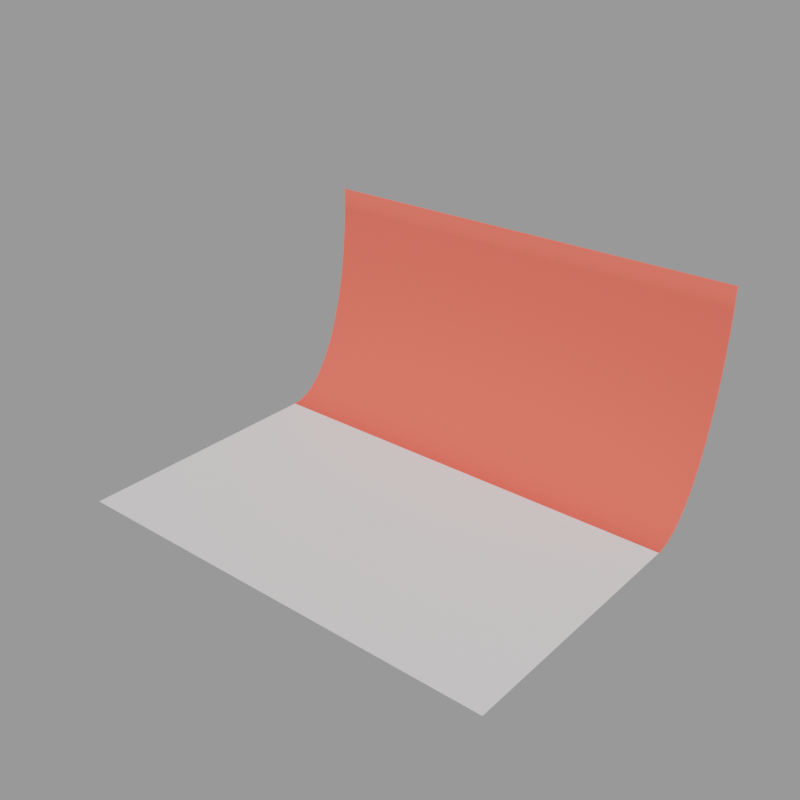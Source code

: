 # Source: background_red.blend  (saved by Blender 3.5.10; exported with 4.5.12 LTS)
import bpy
from mathutils import Matrix  # noqa: F401  (used for matrix-valued properties, if any)

bpy.ops.wm.read_factory_settings(use_empty=True)
scene = bpy.context.scene
scene.name = 'Scene'

# ---- collections
col_background = bpy.data.collections.new('background'); scene.collection.children.link(col_background)

# ---- materials (node trees are filled in below, after node groups)
mat_material = bpy.data.materials.new('Material')
mat_carpet = bpy.data.materials.new('carpet')

# ---- material node trees
mat_material.use_nodes = True; mat_material.node_tree.nodes.clear()
_N = mat_material.node_tree.nodes; _L = mat_material.node_tree.links
n0 = _N.new('ShaderNodeBsdfPrincipled'); n0.name = 'Principled BSDF'; n0.location = (10, 300)
n0.distribution = 'GGX'
n0.subsurface_method = 'RANDOM_WALK_SKIN'
n0.inputs[0].default_value = (1.0, 0.1282, 0.08972, 1.0)
n0.inputs[2].default_value = 1.0
n0.inputs[3].default_value = 1.45
n0.inputs[27].default_value = (0.0, 0.0, 0.0, 1.0)
n0.inputs[28].default_value = 1.0
n1 = _N.new('ShaderNodeOutputMaterial'); n1.name = 'Material Output'; n1.location = (300, 300)
_L.new(n0.outputs[0], n1.inputs[0])
n1.is_active_output = True
mat_carpet.use_nodes = True; mat_carpet.node_tree.nodes.clear()
_N = mat_carpet.node_tree.nodes; _L = mat_carpet.node_tree.links
n0 = _N.new('ShaderNodeBsdfPrincipled'); n0.name = 'Principled BSDF'; n0.location = (10, 300)
n0.distribution = 'GGX'
n0.subsurface_method = 'RANDOM_WALK_SKIN'
n0.inputs[2].default_value = 0.975
n0.inputs[3].default_value = 1.45
n0.inputs[27].default_value = (0.0, 0.0, 0.0, 1.0)
n0.inputs[28].default_value = 1.0
n1 = _N.new('ShaderNodeOutputMaterial'); n1.name = 'Material Output'; n1.location = (300, 300)
_L.new(n0.outputs[0], n1.inputs[0])
n1.is_active_output = True

# ---- meshes
me_plane_001 = bpy.data.meshes.new('Plane.001')
me_plane_001.from_pydata([(-5.0, 2.875, 5.0), (5.0, 2.875, 5.0), (-5.0, -5.0, 0.0), (5.0, -5.0, 0.0), (-5.0, 0.875, 0.0), (-5.0, 2.875, 5.0), (-5.0, 1.071, 0.02408), (-5.0, 1.265, 0.09607), (-5.0, 1.456, 0.2153), (-5.0, 1.64, 0.3806), (-5.0, 1.818, 0.5904), (-5.0, 1.986, 0.8427), (-5.0, 2.144, 1.135), (-5.0, 2.289, 1.464), (-5.0, 2.421, 1.828), (-5.0, 2.538, 2.222), (-5.0, 2.639, 2.643), (-5.0, 2.723, 3.087), (-5.0, 2.789, 3.549), (-5.0, 2.837, 4.025), (-5.0, 2.865, 4.51), (5.0, 2.875, 5.0), (5.0, 0.875, 0.0), (5.0, 2.865, 4.51), (5.0, 2.837, 4.025), (5.0, 2.789, 3.549), (5.0, 2.723, 3.087), (5.0, 2.639, 2.643), (5.0, 2.538, 2.222), (5.0, 2.421, 1.828), (5.0, 2.289, 1.464), (5.0, 2.144, 1.135), (5.0, 1.986, 0.8427), (5.0, 1.818, 0.5904), (5.0, 1.64, 0.3806), (5.0, 1.456, 0.2153), (5.0, 1.265, 0.09607), (5.0, 1.071, 0.02408)], [], [(2, 3, 22, 4), (4, 22, 37, 6), (6, 37, 36, 7), (7, 36, 35, 8), (8, 35, 34, 9), (9, 34, 33, 10), (10, 33, 32, 11), (11, 32, 31, 12), (12, 31, 30, 13), (13, 30, 29, 14), (14, 29, 28, 15), (15, 28, 27, 16), (16, 27, 26, 17), (17, 26, 25, 18), (18, 25, 24, 19), (19, 24, 23, 20), (20, 23, 21, 5), (5, 21, 1, 0)])
me_plane_001.polygons.foreach_set('use_smooth', [True] * 18)
me_plane_001.polygons.foreach_set('material_index', [1, 0, 0, 0, 0, 0, 0, 0, 0, 0, 0, 0, 0, 0, 0, 0, 0, 0])
_uv = me_plane_001.uv_layers.new(name='UVMap')
_uv.uv.foreach_set('vector', [0.0, 0.0, 1.0, 0.0, 1.0, 0.746, 0.0, 0.746, 0.0, 0.746, 1.0, 0.746, 1.0, 0.7709, 0.0, 0.7709, 0.0, 0.7709, 1.0, 0.7709, 1.0, 0.7956, 0.0, 0.7956, 0.0, 0.7956, 1.0, 0.7956, 1.0, 0.8198, 0.0, 0.8198, 0.0, 0.8198, 1.0, 0.8198, 1.0, 0.8432, 0.0, 0.8432, 0.0, 0.8432, 1.0, 0.8432, 1.0, 0.8658, 0.0, 0.8658, 0.0, 0.8658, 1.0, 0.8658, 1.0, 0.8871, 0.0, 0.8871, 0.0, 0.8871, 1.0, 0.8871, 1.0, 0.9071, 0.0, 0.9071, 0.0, 0.9071, 1.0, 0.9071, 1.0, 1.0, 0.0, 1.0, 0.0, 0.0, 1.0, 0.0, 1.0, 0.3656, 0.0, 0.3656, 0.0, 0.3656, 1.0, 0.3656, 1.0, 0.4444, 0.0, 0.4444, 0.0, 0.4444, 1.0, 0.4444, 1.0, 0.5286, 0.0, 0.5286, 0.0, 0.5286, 1.0, 0.5286, 1.0, 0.6173, 0.0, 0.6173, 0.0, 0.6173, 1.0, 0.6173, 1.0, 0.7097, 0.0, 0.7097, 0.0, 0.7097, 1.0, 0.7097, 1.0, 0.8049, 0.0, 0.8049, 0.0, 0.8049, 1.0, 0.8049, 1.0, 0.902, 0.0, 0.902, 0.0, 0.902, 1.0, 0.902, 1.0, 1.0, 0.0, 1.0, 0.0, 1.0, 1.0, 1.0, 1.0, 1.0, 0.0, 1.0])
me_plane_001.materials.append(mat_material)
me_plane_001.materials.append(mat_carpet)
me_plane_001.update()

# ---- objects
ob_background = bpy.data.objects.new('background', me_plane_001)

# ---- transforms, parenting, visibility, modifiers, constraints
ob_background.location = (0.0, 0.0, 0.0)
ob_background.rotation_mode = 'QUATERNION'
ob_background.rotation_quaternion = (1.0, 0.0, 0.0, 0.0)

# ---- collection membership
col_background.objects.link(ob_background)

# ---- scene / render settings (as saved in the file)
scene.frame_start = 1; scene.frame_end = 520; scene.frame_set(0)
scene.render.engine = 'CYCLES'
scene.render.resolution_x = 1000
scene.render.resolution_y = 1000
scene.render.film_transparent = True
scene.cycles.samples = 98
scene.cycles.sampling_pattern = 'TABULATED_SOBOL'
scene.cycles.use_adaptive_sampling = False
scene.cycles.use_light_tree = False
scene.cycles.bake_type = 'DIFFUSE'
scene.view_settings.view_transform = 'Filmic'
bpy.context.view_layer.update()

# ---- added for rendering (the .blend has no active camera and no usable light): camera, sun + grey world if the file has none
cam_auto = bpy.data.cameras.new('AutoCamera')
cam_auto.lens = 50.0
cam_auto.sensor_width = 36.0
cam_auto.clip_end = 1000.0
ob_auto_camera = bpy.data.objects.new('AutoCamera', cam_auto)
scene.collection.objects.link(ob_auto_camera)
ob_auto_camera.location = (12.6528, -16.2458, 12.6222)
ob_auto_camera.rotation_euler = (1.09748, -7.21219e-08, 0.694738)
scene.camera = ob_auto_camera
light_auto_sun = bpy.data.lights.new('AutoSun', 'SUN')
light_auto_sun.energy = 3.0
light_auto_sun.angle = 0.0523599
ob_auto_sun = bpy.data.objects.new('AutoSun', light_auto_sun)
scene.collection.objects.link(ob_auto_sun)
ob_auto_sun.rotation_euler = (0.872665, 0.174533, 0.523599)
if scene.world is None:
    world_auto = bpy.data.worlds.new('AutoWorld')
    world_auto.color = (0.3, 0.3, 0.3)
    scene.world = world_auto
bpy.context.view_layer.update()
